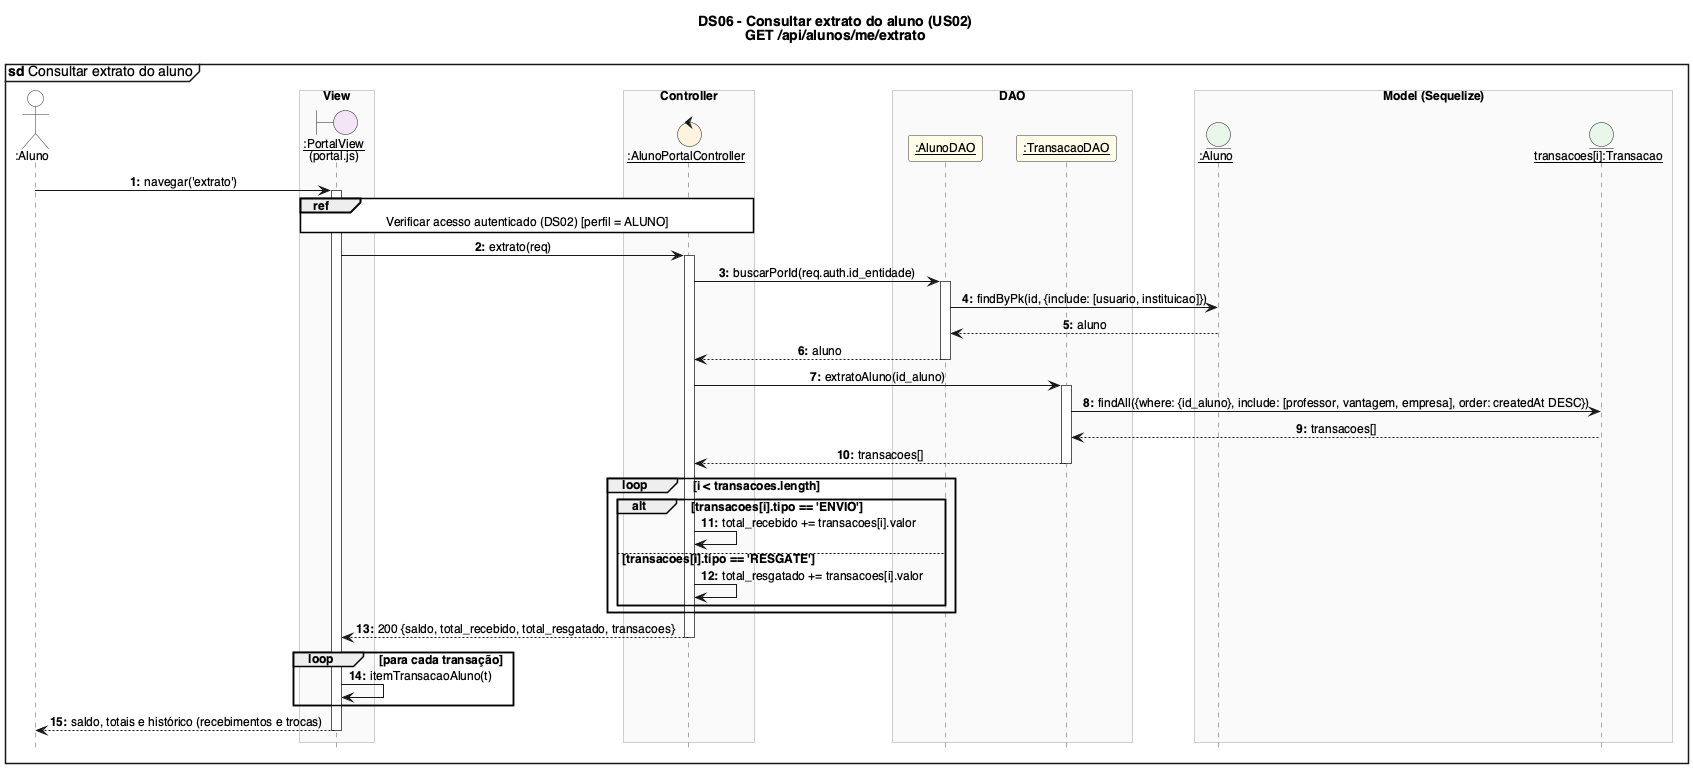

The diagram above was rendered by PlantUML. Its source (embedded in the PNG):
@startuml DS06_Consultar_extrato_do_aluno
!include _estilo.iuml
mainframe **sd** Consultar extrato do aluno
title DS06 - Consultar extrato do aluno (US02)\nGET /api/alunos/me/extrato

actor ":Aluno" as U
box "View" #FAFAFA
boundary "__:PortalView__\n(portal.js)" as V
end box
box "Controller" #FAFAFA
control "__:AlunoPortalController__" as APC
end box
box "DAO" #FAFAFA
participant "__:AlunoDAO__" as AD
participant "__:TransacaoDAO__" as TD
end box
box "Model (Sequelize)" #FAFAFA
entity "__:Aluno__" as A
entity "__transacoes[i]:Transacao__" as T
end box

U -> V : navegar('extrato')
activate V
ref over V, APC : Verificar acesso autenticado (DS02) [perfil = ALUNO]
V -> APC : extrato(req)
activate APC
APC -> AD : buscarPorId(req.auth.id_entidade)
activate AD
AD -> A : findByPk(id, {include: [usuario, instituicao]})
A --> AD : aluno
AD --> APC : aluno
deactivate AD
APC -> TD : extratoAluno(id_aluno)
activate TD
TD -> T : findAll({where: {id_aluno}, include: [professor, vantagem, empresa], order: createdAt DESC})
T --> TD : transacoes[]
TD --> APC : transacoes[]
deactivate TD

loop i < transacoes.length
  alt transacoes[i].tipo == 'ENVIO'
    APC -> APC : total_recebido += transacoes[i].valor
  else transacoes[i].tipo == 'RESGATE'
    APC -> APC : total_resgatado += transacoes[i].valor
  end
end

APC --> V : 200 {saldo, total_recebido, total_resgatado, transacoes}
deactivate APC
loop para cada transação
  V -> V : itemTransacaoAluno(t)
end
V --> U : saldo, totais e histórico (recebimentos e trocas)
deactivate V
@enduml